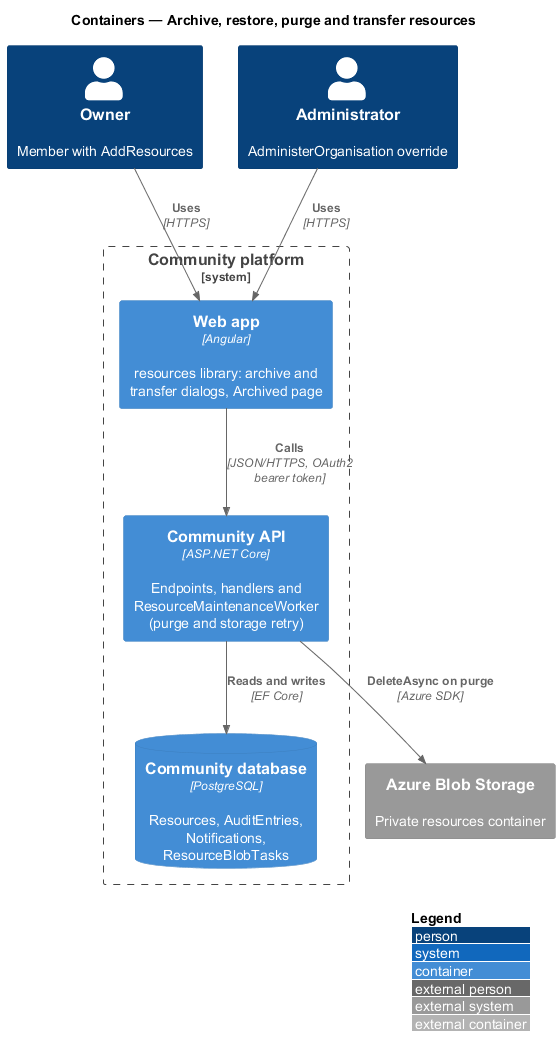

The diagram above was rendered by PlantUML. Its source (embedded in the PNG):
@startuml
!include <C4/C4_Container>
LAYOUT_WITH_LEGEND()
title Containers — Archive, restore, purge and transfer resources
Person(owner, "Owner", "Member with AddResources")
Person(admin, "Administrator", "AdministerOrganisation override")
System_Boundary(community, "Community platform") {
  Container(web, "Web app", "Angular", "resources library: archive and transfer dialogs, Archived page")
  Container(api, "Community API", "ASP.NET Core", "Endpoints, handlers and ResourceMaintenanceWorker (purge and storage retry)")
  ContainerDb(db, "Community database", "PostgreSQL", "Resources, AuditEntries, Notifications, ResourceBlobTasks")
}
System_Ext(blob, "Azure Blob Storage", "Private resources container")
Rel(owner, web, "Uses", "HTTPS")
Rel(admin, web, "Uses", "HTTPS")
Rel(web, api, "Calls", "JSON/HTTPS, OAuth2 bearer token")
Rel(api, db, "Reads and writes", "EF Core")
Rel(api, blob, "DeleteAsync on purge", "Azure SDK")
@enduml